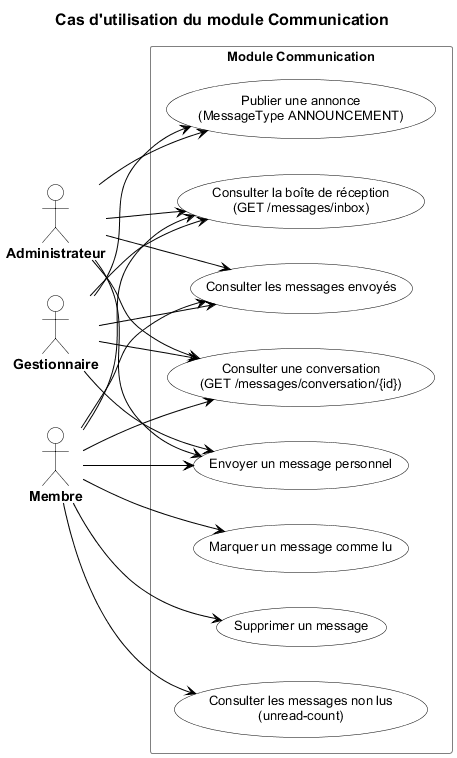

The diagram above was rendered by PlantUML. Its source (embedded in the PNG):
@startuml
title Cas d'utilisation du module Communication

left to right direction
skinparam shadowing false
skinparam backgroundColor White
skinparam defaultFontName Arial
skinparam defaultFontSize 12

skinparam title {
  FontSize 16
  FontStyle bold
  FontColor #000000
}

skinparam actor {
  BackgroundColor White
  BorderColor #000000
  FontColor #000000
  FontSize 14
  FontStyle bold
}

skinparam usecase {
  BackgroundColor White
  BorderColor #000000
  FontColor #000000
  FontSize 13
}

skinparam rectangle {
  BackgroundColor White
  BorderColor #808080
  FontColor #000000
  FontSize 13
  FontStyle bold
}

skinparam arrow {
  Color #000000
  FontColor #000000
}

skinparam line {
  Color #000000
}


actor "Administrateur" as admin
actor "Gestionnaire" as manager
actor "Membre" as member

rectangle "Module Communication" {
  usecase "Envoyer un message personnel" as UC1
  usecase "Consulter la boîte de réception\n(GET /messages/inbox)" as UC2
  usecase "Consulter les messages envoyés" as UC3
  usecase "Publier une annonce\n(MessageType ANNOUNCEMENT)" as UC4
  usecase "Marquer un message comme lu" as UC5
  usecase "Supprimer un message" as UC6
  usecase "Consulter une conversation\n(GET /messages/conversation/{id})" as UC7
  usecase "Consulter les messages non lus\n(unread-count)" as UC8
}

admin --> UC1
manager --> UC1
member --> UC1
admin --> UC2
manager --> UC2
member --> UC2
admin --> UC3
manager --> UC3
member --> UC3
admin --> UC4
manager --> UC4
member --> UC5
member --> UC6
admin --> UC7
manager --> UC7
member --> UC7
member --> UC8

@enduml